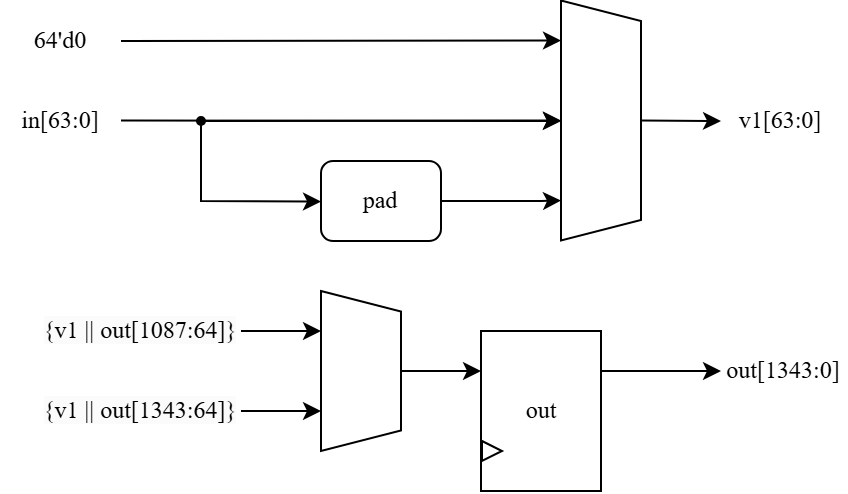

The diagram above was exported from draw.io. Its source (the exported page's mxGraphModel, read from the mxfile embedded in the PNG):
<mxGraphModel dx="1177" dy="643" grid="1" gridSize="10" guides="1" tooltips="1" connect="1" arrows="1" fold="1" page="1" pageScale="1" pageWidth="1654" pageHeight="1169" math="0" shadow="0">
  <root>
    <mxCell id="0" />
    <mxCell id="1" parent="0" />
    <mxCell id="pcQvcGDYdoMd7sOPTfK2-110" value="" style="group;fontFamily=Times New Roman;" parent="1" connectable="0" vertex="1">
      <mxGeometry x="520" y="480" width="140" height="80" as="geometry" />
    </mxCell>
    <mxCell id="pcQvcGDYdoMd7sOPTfK2-112" value="" style="endArrow=classic;html=1;rounded=0;entryX=0;entryY=0.25;entryDx=0;entryDy=0;fontFamily=Times New Roman;" parent="pcQvcGDYdoMd7sOPTfK2-110" target="pcQvcGDYdoMd7sOPTfK2-117" edge="1">
      <mxGeometry width="50" height="50" relative="1" as="geometry">
        <mxPoint y="20" as="sourcePoint" />
        <mxPoint x="40" y="20" as="targetPoint" />
      </mxGeometry>
    </mxCell>
    <mxCell id="pcQvcGDYdoMd7sOPTfK2-117" value="" style="rounded=0;whiteSpace=wrap;html=1;fillColor=none;container=0;fontFamily=Times New Roman;" parent="pcQvcGDYdoMd7sOPTfK2-110" vertex="1">
      <mxGeometry x="40" width="60" height="80" as="geometry" />
    </mxCell>
    <mxCell id="pcQvcGDYdoMd7sOPTfK2-118" value="" style="triangle;whiteSpace=wrap;html=1;container=0;fontFamily=Times New Roman;" parent="pcQvcGDYdoMd7sOPTfK2-110" vertex="1">
      <mxGeometry x="40.5" y="55" width="10" height="10" as="geometry" />
    </mxCell>
    <mxCell id="pcQvcGDYdoMd7sOPTfK2-119" value="&lt;font&gt;out&lt;/font&gt;" style="text;html=1;align=center;verticalAlign=middle;whiteSpace=wrap;rounded=0;container=0;fontFamily=Times New Roman;" parent="pcQvcGDYdoMd7sOPTfK2-110" vertex="1">
      <mxGeometry x="58.62" y="25" width="22.75" height="30" as="geometry" />
    </mxCell>
    <mxCell id="pcQvcGDYdoMd7sOPTfK2-207" value="" style="shape=trapezoid;perimeter=trapezoidPerimeter;whiteSpace=wrap;html=1;fixedSize=1;rotation=90;size=10.25;fontFamily=Times New Roman;" parent="1" vertex="1">
      <mxGeometry x="460" y="480" width="80" height="40" as="geometry" />
    </mxCell>
    <mxCell id="pcQvcGDYdoMd7sOPTfK2-222" value="" style="endArrow=classic;html=1;rounded=0;entryX=0.25;entryY=1;entryDx=0;entryDy=0;fontFamily=Times New Roman;exitX=1;exitY=0.5;exitDx=0;exitDy=0;" parent="1" target="pcQvcGDYdoMd7sOPTfK2-207" edge="1" source="ARIqsVhQ2D7VGG5P68W3-7">
      <mxGeometry width="50" height="50" relative="1" as="geometry">
        <mxPoint x="400" y="480" as="sourcePoint" />
        <mxPoint x="460" y="450" as="targetPoint" />
      </mxGeometry>
    </mxCell>
    <mxCell id="pcQvcGDYdoMd7sOPTfK2-233" value="" style="shape=trapezoid;perimeter=trapezoidPerimeter;whiteSpace=wrap;html=1;fixedSize=1;rotation=90;size=10.25;points=[[0,0,0,0,0],[0,0.25,0,0,0],[0,0.5,0,0,0],[0,0.75,0,0,0],[0,1,0,0,0],[0,1,0,20,0],[0,1,0,60,0],[0,1,0,100,0],[0.25,0,0,0,0],[0.5,0,0,0,0],[0.75,0,0,0,0],[1,0,0,0,0],[1,0.25,0,0,0],[1,0.5,0,0,0],[1,0.75,0,0,0],[1,1,0,0,0]];fontFamily=Times New Roman;fillColor=none;" parent="1" vertex="1">
      <mxGeometry x="560" y="354.75" width="120" height="40" as="geometry" />
    </mxCell>
    <mxCell id="pcQvcGDYdoMd7sOPTfK2-235" value="" style="endArrow=classic;html=1;rounded=0;entryX=0;entryY=1;entryDx=20;entryDy=0;entryPerimeter=0;fontFamily=Times New Roman;exitX=1;exitY=0.5;exitDx=0;exitDy=0;" parent="1" target="pcQvcGDYdoMd7sOPTfK2-233" edge="1" source="ARIqsVhQ2D7VGG5P68W3-4">
      <mxGeometry width="50" height="50" relative="1" as="geometry">
        <mxPoint x="380" y="335" as="sourcePoint" />
        <mxPoint x="520" y="335" as="targetPoint" />
      </mxGeometry>
    </mxCell>
    <mxCell id="pcQvcGDYdoMd7sOPTfK2-236" value="" style="endArrow=classic;html=1;rounded=0;entryX=0;entryY=1;entryDx=60;entryDy=0;entryPerimeter=0;fontFamily=Times New Roman;" parent="1" target="pcQvcGDYdoMd7sOPTfK2-233" edge="1">
      <mxGeometry width="50" height="50" relative="1" as="geometry">
        <mxPoint x="420" y="375" as="sourcePoint" />
        <mxPoint x="600" y="374.55" as="targetPoint" />
      </mxGeometry>
    </mxCell>
    <mxCell id="pcQvcGDYdoMd7sOPTfK2-237" value="" style="endArrow=classic;html=1;rounded=0;entryX=0;entryY=1;entryDx=100;entryDy=0;entryPerimeter=0;exitX=1;exitY=0.5;exitDx=0;exitDy=0;fontFamily=Times New Roman;" parent="1" source="pcQvcGDYdoMd7sOPTfK2-241" target="pcQvcGDYdoMd7sOPTfK2-233" edge="1">
      <mxGeometry width="50" height="50" relative="1" as="geometry">
        <mxPoint x="570" y="415" as="sourcePoint" />
        <mxPoint x="600" y="414.6" as="targetPoint" />
        <Array as="points">
          <mxPoint x="590" y="415" />
        </Array>
      </mxGeometry>
    </mxCell>
    <mxCell id="pcQvcGDYdoMd7sOPTfK2-241" value="pad" style="rounded=1;whiteSpace=wrap;html=1;fontFamily=Times New Roman;" parent="1" vertex="1">
      <mxGeometry x="480" y="395" width="60" height="40" as="geometry" />
    </mxCell>
    <mxCell id="pcQvcGDYdoMd7sOPTfK2-242" value="" style="endArrow=classic;html=1;rounded=0;fontFamily=Times New Roman;" parent="1" edge="1">
      <mxGeometry width="50" height="50" relative="1" as="geometry">
        <mxPoint x="420" y="375" as="sourcePoint" />
        <mxPoint x="480" y="415.24" as="targetPoint" />
        <Array as="points">
          <mxPoint x="420" y="415" />
        </Array>
      </mxGeometry>
    </mxCell>
    <mxCell id="zOUcw-wAg5errsPa44PQ-2" value="" style="endArrow=classic;html=1;rounded=0;fontFamily=Times New Roman;exitX=1;exitY=0.25;exitDx=0;exitDy=0;entryX=0;entryY=0.5;entryDx=0;entryDy=0;" parent="1" source="pcQvcGDYdoMd7sOPTfK2-117" target="zOUcw-wAg5errsPa44PQ-17" edge="1">
      <mxGeometry width="50" height="50" relative="1" as="geometry">
        <mxPoint x="660" y="500" as="sourcePoint" />
        <mxPoint x="700" y="500" as="targetPoint" />
      </mxGeometry>
    </mxCell>
    <mxCell id="zOUcw-wAg5errsPa44PQ-6" value="" style="endArrow=classic;html=1;rounded=0;entryX=0;entryY=1;entryDx=60;entryDy=0;entryPerimeter=0;fontFamily=Times New Roman;exitX=1;exitY=0.5;exitDx=0;exitDy=0;" parent="1" edge="1" source="ARIqsVhQ2D7VGG5P68W3-3">
      <mxGeometry width="50" height="50" relative="1" as="geometry">
        <mxPoint x="380" y="375" as="sourcePoint" />
        <mxPoint x="600" y="375" as="targetPoint" />
      </mxGeometry>
    </mxCell>
    <mxCell id="zOUcw-wAg5errsPa44PQ-17" value="&lt;font&gt;out[1343:0]&lt;/font&gt;" style="text;html=1;align=center;verticalAlign=middle;whiteSpace=wrap;rounded=0;container=0;fontFamily=Times New Roman;" parent="1" vertex="1">
      <mxGeometry x="680" y="485" width="63" height="30" as="geometry" />
    </mxCell>
    <mxCell id="zOUcw-wAg5errsPa44PQ-18" value="" style="ellipse;whiteSpace=wrap;html=1;aspect=fixed;gradientColor=none;fillColor=#000000;fontFamily=Times New Roman;" parent="1" vertex="1">
      <mxGeometry x="418" y="373" width="4" height="4" as="geometry" />
    </mxCell>
    <mxCell id="NjKs7eHajgQNBc7_N_M2-2" value="" style="endArrow=classic;html=1;rounded=0;exitX=0.5;exitY=0;exitDx=0;exitDy=0;exitPerimeter=0;fontFamily=Times New Roman;entryX=0;entryY=0.5;entryDx=0;entryDy=0;" parent="1" source="pcQvcGDYdoMd7sOPTfK2-233" edge="1" target="ARIqsVhQ2D7VGG5P68W3-2">
      <mxGeometry width="50" height="50" relative="1" as="geometry">
        <mxPoint x="660" y="415" as="sourcePoint" />
        <mxPoint x="690" y="375.125" as="targetPoint" />
      </mxGeometry>
    </mxCell>
    <mxCell id="ARIqsVhQ2D7VGG5P68W3-2" value="&lt;font face=&quot;Times New Roman&quot;&gt;v1[63:0]&lt;/font&gt;" style="text;html=1;align=center;verticalAlign=middle;whiteSpace=wrap;rounded=0;" vertex="1" parent="1">
      <mxGeometry x="680" y="360" width="60" height="30" as="geometry" />
    </mxCell>
    <mxCell id="ARIqsVhQ2D7VGG5P68W3-3" value="&lt;span style=&quot;font-family: &amp;quot;Times New Roman&amp;quot;; text-wrap-mode: nowrap;&quot;&gt;in[63:0]&lt;/span&gt;" style="text;html=1;align=center;verticalAlign=middle;whiteSpace=wrap;rounded=0;" vertex="1" parent="1">
      <mxGeometry x="320" y="359.75" width="60" height="30" as="geometry" />
    </mxCell>
    <mxCell id="ARIqsVhQ2D7VGG5P68W3-4" value="&lt;span style=&quot;font-family: &amp;quot;Times New Roman&amp;quot;; text-wrap-mode: nowrap;&quot;&gt;64'd0&lt;/span&gt;" style="text;html=1;align=center;verticalAlign=middle;whiteSpace=wrap;rounded=0;" vertex="1" parent="1">
      <mxGeometry x="320" y="320" width="60" height="30" as="geometry" />
    </mxCell>
    <mxCell id="ARIqsVhQ2D7VGG5P68W3-7" value="&lt;span style=&quot;font-family: &amp;quot;Times New Roman&amp;quot;; text-wrap-mode: nowrap; background-color: rgb(251, 251, 251);&quot;&gt;{v1 || out[1087:64]}&lt;/span&gt;" style="text;html=1;align=center;verticalAlign=middle;whiteSpace=wrap;rounded=0;" vertex="1" parent="1">
      <mxGeometry x="340" y="465" width="100" height="30" as="geometry" />
    </mxCell>
    <mxCell id="ARIqsVhQ2D7VGG5P68W3-8" value="" style="endArrow=classic;html=1;rounded=0;entryX=0.75;entryY=1;entryDx=0;entryDy=0;fontFamily=Times New Roman;exitX=1;exitY=0.5;exitDx=0;exitDy=0;" edge="1" parent="1" source="ARIqsVhQ2D7VGG5P68W3-9" target="pcQvcGDYdoMd7sOPTfK2-207">
      <mxGeometry width="50" height="50" relative="1" as="geometry">
        <mxPoint x="400" y="520" as="sourcePoint" />
        <mxPoint x="480" y="520" as="targetPoint" />
      </mxGeometry>
    </mxCell>
    <mxCell id="ARIqsVhQ2D7VGG5P68W3-9" value="&lt;span style=&quot;font-family: &amp;quot;Times New Roman&amp;quot;; text-wrap-mode: nowrap; background-color: rgb(251, 251, 251);&quot;&gt;{v1 || out[1343:64]}&lt;/span&gt;" style="text;html=1;align=center;verticalAlign=middle;whiteSpace=wrap;rounded=0;" vertex="1" parent="1">
      <mxGeometry x="340" y="505" width="100" height="30" as="geometry" />
    </mxCell>
  </root>
</mxGraphModel>